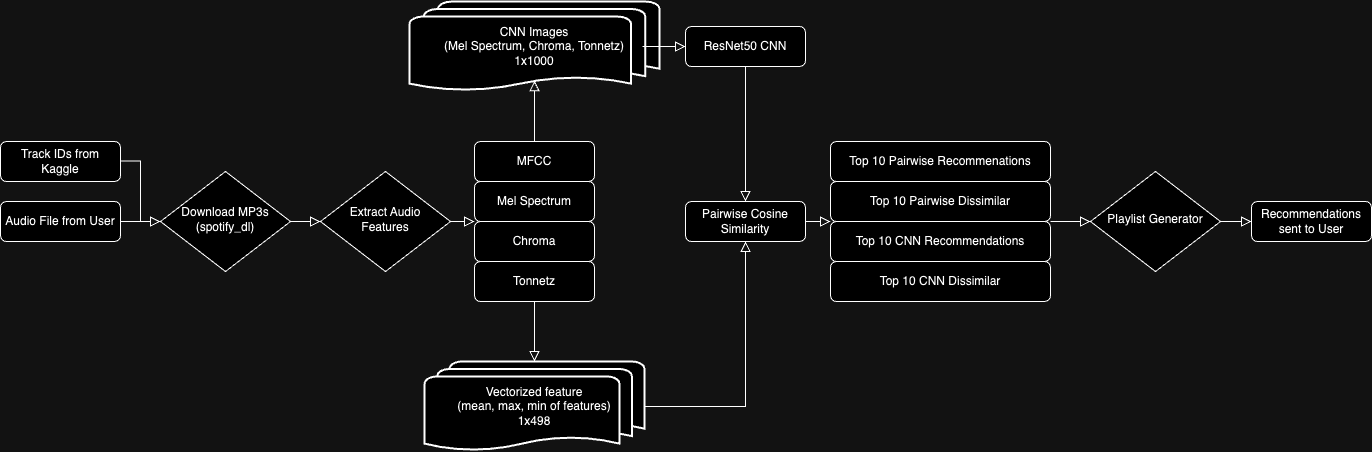

The diagram above was exported from draw.io. Its source (the exported page's mxGraphModel, read from the mxfile embedded in the PNG):
<mxGraphModel dx="2069" dy="1893" grid="1" gridSize="10" guides="1" tooltips="1" connect="1" arrows="1" fold="1" page="1" pageScale="1" pageWidth="827" pageHeight="1169" math="0" shadow="0">
  <root>
    <mxCell id="WIyWlLk6GJQsqaUBKTNV-0" />
    <mxCell id="WIyWlLk6GJQsqaUBKTNV-1" parent="WIyWlLk6GJQsqaUBKTNV-0" />
    <mxCell id="WIyWlLk6GJQsqaUBKTNV-2" value="" style="rounded=0;html=1;jettySize=auto;orthogonalLoop=1;fontSize=11;endArrow=block;endFill=0;endSize=8;strokeWidth=1;shadow=0;labelBackgroundColor=none;edgeStyle=orthogonalEdgeStyle;" parent="WIyWlLk6GJQsqaUBKTNV-1" source="WIyWlLk6GJQsqaUBKTNV-3" target="WIyWlLk6GJQsqaUBKTNV-6" edge="1">
      <mxGeometry relative="1" as="geometry" />
    </mxCell>
    <mxCell id="WIyWlLk6GJQsqaUBKTNV-3" value="Audio File from User" style="rounded=1;whiteSpace=wrap;html=1;fontSize=12;glass=0;strokeWidth=1;shadow=0;" parent="WIyWlLk6GJQsqaUBKTNV-1" vertex="1">
      <mxGeometry x="-60" y="180" width="120" height="40" as="geometry" />
    </mxCell>
    <mxCell id="WIyWlLk6GJQsqaUBKTNV-4" value="" style="rounded=0;html=1;jettySize=auto;orthogonalLoop=1;fontSize=11;endArrow=block;endFill=0;endSize=8;strokeWidth=1;shadow=0;labelBackgroundColor=none;edgeStyle=orthogonalEdgeStyle;" parent="WIyWlLk6GJQsqaUBKTNV-1" source="WIyWlLk6GJQsqaUBKTNV-6" target="WIyWlLk6GJQsqaUBKTNV-10" edge="1">
      <mxGeometry y="20" relative="1" as="geometry">
        <mxPoint as="offset" />
      </mxGeometry>
    </mxCell>
    <mxCell id="WIyWlLk6GJQsqaUBKTNV-6" value="Download MP3s (spotify_dl)" style="rhombus;whiteSpace=wrap;html=1;shadow=0;fontFamily=Helvetica;fontSize=12;align=center;strokeWidth=1;spacing=6;spacingTop=-4;" parent="WIyWlLk6GJQsqaUBKTNV-1" vertex="1">
      <mxGeometry x="100" y="150" width="130" height="100" as="geometry" />
    </mxCell>
    <mxCell id="WIyWlLk6GJQsqaUBKTNV-7" value="Track IDs from Kaggle" style="rounded=1;whiteSpace=wrap;html=1;fontSize=12;glass=0;strokeWidth=1;shadow=0;" parent="WIyWlLk6GJQsqaUBKTNV-1" vertex="1">
      <mxGeometry x="-60" y="120" width="120" height="40" as="geometry" />
    </mxCell>
    <mxCell id="WIyWlLk6GJQsqaUBKTNV-10" value="Extract Audio Features" style="rhombus;whiteSpace=wrap;html=1;shadow=0;fontFamily=Helvetica;fontSize=12;align=center;strokeWidth=1;spacing=6;spacingTop=-4;" parent="WIyWlLk6GJQsqaUBKTNV-1" vertex="1">
      <mxGeometry x="260" y="150" width="130" height="100" as="geometry" />
    </mxCell>
    <mxCell id="WIyWlLk6GJQsqaUBKTNV-12" value="Mel Spectrum" style="rounded=1;whiteSpace=wrap;html=1;fontSize=12;glass=0;strokeWidth=1;shadow=0;" parent="WIyWlLk6GJQsqaUBKTNV-1" vertex="1">
      <mxGeometry x="414" y="160" width="120" height="40" as="geometry" />
    </mxCell>
    <mxCell id="1j8bGV-t7no6MhL90qJZ-6" value="" style="rounded=0;html=1;jettySize=auto;orthogonalLoop=1;fontSize=11;endArrow=block;endFill=0;endSize=8;strokeWidth=1;shadow=0;labelBackgroundColor=none;edgeStyle=orthogonalEdgeStyle;entryX=0;entryY=0.5;entryDx=0;entryDy=0;" edge="1" parent="WIyWlLk6GJQsqaUBKTNV-1" target="WIyWlLk6GJQsqaUBKTNV-6">
      <mxGeometry relative="1" as="geometry">
        <mxPoint x="60" y="139.5" as="sourcePoint" />
        <mxPoint x="160" y="200" as="targetPoint" />
        <Array as="points">
          <mxPoint x="80" y="140" />
          <mxPoint x="80" y="200" />
        </Array>
      </mxGeometry>
    </mxCell>
    <mxCell id="1j8bGV-t7no6MhL90qJZ-8" value="Chroma" style="rounded=1;whiteSpace=wrap;html=1;fontSize=12;glass=0;strokeWidth=1;shadow=0;" vertex="1" parent="WIyWlLk6GJQsqaUBKTNV-1">
      <mxGeometry x="414" y="200" width="120" height="40" as="geometry" />
    </mxCell>
    <mxCell id="1j8bGV-t7no6MhL90qJZ-10" value="MFCC" style="rounded=1;whiteSpace=wrap;html=1;fontSize=12;glass=0;strokeWidth=1;shadow=0;" vertex="1" parent="WIyWlLk6GJQsqaUBKTNV-1">
      <mxGeometry x="414" y="120" width="120" height="40" as="geometry" />
    </mxCell>
    <mxCell id="1j8bGV-t7no6MhL90qJZ-12" value="Tonnetz" style="rounded=1;whiteSpace=wrap;html=1;fontSize=12;glass=0;strokeWidth=1;shadow=0;" vertex="1" parent="WIyWlLk6GJQsqaUBKTNV-1">
      <mxGeometry x="414" y="240" width="120" height="40" as="geometry" />
    </mxCell>
    <mxCell id="1j8bGV-t7no6MhL90qJZ-13" value="Vectorized feature&lt;br&gt;(mean, max, min of features)&lt;br&gt;1x498" style="strokeWidth=2;html=1;shape=mxgraph.flowchart.multi-document;whiteSpace=wrap;" vertex="1" parent="WIyWlLk6GJQsqaUBKTNV-1">
      <mxGeometry x="364" y="340" width="220" height="90" as="geometry" />
    </mxCell>
    <mxCell id="1j8bGV-t7no6MhL90qJZ-21" value="" style="edgeStyle=orthogonalEdgeStyle;rounded=0;html=1;jettySize=auto;orthogonalLoop=1;fontSize=11;endArrow=block;endFill=0;endSize=8;strokeWidth=1;shadow=0;labelBackgroundColor=none;exitX=0.5;exitY=1;exitDx=0;exitDy=0;entryX=0.5;entryY=0;entryDx=0;entryDy=0;entryPerimeter=0;" edge="1" parent="WIyWlLk6GJQsqaUBKTNV-1" source="1j8bGV-t7no6MhL90qJZ-12" target="1j8bGV-t7no6MhL90qJZ-13">
      <mxGeometry relative="1" as="geometry">
        <mxPoint x="468" y="310" as="sourcePoint" />
        <mxPoint x="474" y="330" as="targetPoint" />
      </mxGeometry>
    </mxCell>
    <mxCell id="1j8bGV-t7no6MhL90qJZ-22" value="&lt;div style=&quot;&quot;&gt;&lt;span style=&quot;background-color: initial;&quot;&gt;CNN Images&lt;/span&gt;&lt;/div&gt;&lt;div style=&quot;&quot;&gt;&lt;span style=&quot;background-color: initial;&quot;&gt;(Mel Spectrum, Chroma, Tonnetz)&lt;br&gt;1x1000&lt;/span&gt;&lt;/div&gt;" style="strokeWidth=2;html=1;shape=mxgraph.flowchart.multi-document;whiteSpace=wrap;align=center;" vertex="1" parent="WIyWlLk6GJQsqaUBKTNV-1">
      <mxGeometry x="349" y="-20" width="250" height="90" as="geometry" />
    </mxCell>
    <mxCell id="1j8bGV-t7no6MhL90qJZ-23" value="" style="edgeStyle=orthogonalEdgeStyle;rounded=0;html=1;jettySize=auto;orthogonalLoop=1;fontSize=11;endArrow=block;endFill=0;endSize=8;strokeWidth=1;shadow=0;labelBackgroundColor=none;exitX=0.5;exitY=0;exitDx=0;exitDy=0;entryX=0.5;entryY=0.88;entryDx=0;entryDy=0;entryPerimeter=0;" edge="1" parent="WIyWlLk6GJQsqaUBKTNV-1" source="1j8bGV-t7no6MhL90qJZ-10">
      <mxGeometry relative="1" as="geometry">
        <mxPoint x="464" y="-80" as="sourcePoint" />
        <mxPoint x="474" y="59.200000000000045" as="targetPoint" />
      </mxGeometry>
    </mxCell>
    <mxCell id="1j8bGV-t7no6MhL90qJZ-24" value="" style="edgeStyle=orthogonalEdgeStyle;rounded=0;html=1;jettySize=auto;orthogonalLoop=1;fontSize=11;endArrow=block;endFill=0;endSize=8;strokeWidth=1;shadow=0;labelBackgroundColor=none;exitX=0.932;exitY=0.5;exitDx=0;exitDy=0;exitPerimeter=0;entryX=0;entryY=0.5;entryDx=0;entryDy=0;" edge="1" parent="WIyWlLk6GJQsqaUBKTNV-1" source="1j8bGV-t7no6MhL90qJZ-22" target="1j8bGV-t7no6MhL90qJZ-26">
      <mxGeometry relative="1" as="geometry">
        <mxPoint x="586.5" y="9.970000000000027" as="sourcePoint" />
        <mxPoint x="620" y="30" as="targetPoint" />
        <Array as="points">
          <mxPoint x="600" y="25" />
          <mxPoint x="600" y="25" />
        </Array>
      </mxGeometry>
    </mxCell>
    <mxCell id="1j8bGV-t7no6MhL90qJZ-25" value="" style="edgeStyle=orthogonalEdgeStyle;rounded=0;html=1;jettySize=auto;orthogonalLoop=1;fontSize=11;endArrow=block;endFill=0;endSize=8;strokeWidth=1;shadow=0;labelBackgroundColor=none;entryX=0.5;entryY=1;entryDx=0;entryDy=0;exitX=1;exitY=0.5;exitDx=0;exitDy=0;exitPerimeter=0;" edge="1" parent="WIyWlLk6GJQsqaUBKTNV-1" source="1j8bGV-t7no6MhL90qJZ-13" target="1j8bGV-t7no6MhL90qJZ-28">
      <mxGeometry relative="1" as="geometry">
        <mxPoint x="640" y="380" as="sourcePoint" />
        <mxPoint x="689" y="220" as="targetPoint" />
      </mxGeometry>
    </mxCell>
    <mxCell id="1j8bGV-t7no6MhL90qJZ-26" value="ResNet50 CNN" style="rounded=1;whiteSpace=wrap;html=1;fontSize=12;glass=0;strokeWidth=1;shadow=0;" vertex="1" parent="WIyWlLk6GJQsqaUBKTNV-1">
      <mxGeometry x="625" y="5" width="120" height="40" as="geometry" />
    </mxCell>
    <mxCell id="1j8bGV-t7no6MhL90qJZ-28" value="Pairwise Cosine Similarity" style="rounded=1;whiteSpace=wrap;html=1;fontSize=12;glass=0;strokeWidth=1;shadow=0;" vertex="1" parent="WIyWlLk6GJQsqaUBKTNV-1">
      <mxGeometry x="625" y="180" width="120" height="40" as="geometry" />
    </mxCell>
    <mxCell id="1j8bGV-t7no6MhL90qJZ-29" value="" style="edgeStyle=orthogonalEdgeStyle;rounded=0;html=1;jettySize=auto;orthogonalLoop=1;fontSize=11;endArrow=block;endFill=0;endSize=8;strokeWidth=1;shadow=0;labelBackgroundColor=none;entryX=0.5;entryY=0;entryDx=0;entryDy=0;exitX=0.5;exitY=1;exitDx=0;exitDy=0;" edge="1" parent="WIyWlLk6GJQsqaUBKTNV-1" source="1j8bGV-t7no6MhL90qJZ-26" target="1j8bGV-t7no6MhL90qJZ-28">
      <mxGeometry relative="1" as="geometry">
        <mxPoint x="689" y="30" as="sourcePoint" />
        <mxPoint x="689" y="180" as="targetPoint" />
        <Array as="points" />
      </mxGeometry>
    </mxCell>
    <mxCell id="1j8bGV-t7no6MhL90qJZ-31" value="Top 10 Pairwise Dissimilar" style="rounded=1;whiteSpace=wrap;html=1;fontSize=12;glass=0;strokeWidth=1;shadow=0;" vertex="1" parent="WIyWlLk6GJQsqaUBKTNV-1">
      <mxGeometry x="770" y="160" width="220" height="40" as="geometry" />
    </mxCell>
    <mxCell id="1j8bGV-t7no6MhL90qJZ-32" value="Top 10 CNN Recommendations" style="rounded=1;whiteSpace=wrap;html=1;fontSize=12;glass=0;strokeWidth=1;shadow=0;" vertex="1" parent="WIyWlLk6GJQsqaUBKTNV-1">
      <mxGeometry x="770" y="200" width="220" height="40" as="geometry" />
    </mxCell>
    <mxCell id="1j8bGV-t7no6MhL90qJZ-33" value="Top 10 Pairwise Recommenations" style="rounded=1;whiteSpace=wrap;html=1;fontSize=12;glass=0;strokeWidth=1;shadow=0;" vertex="1" parent="WIyWlLk6GJQsqaUBKTNV-1">
      <mxGeometry x="770" y="120" width="220" height="40" as="geometry" />
    </mxCell>
    <mxCell id="1j8bGV-t7no6MhL90qJZ-34" value="Top 10 CNN Dissimilar" style="rounded=1;whiteSpace=wrap;html=1;fontSize=12;glass=0;strokeWidth=1;shadow=0;" vertex="1" parent="WIyWlLk6GJQsqaUBKTNV-1">
      <mxGeometry x="770" y="240" width="220" height="40" as="geometry" />
    </mxCell>
    <mxCell id="1j8bGV-t7no6MhL90qJZ-35" value="" style="rounded=0;html=1;jettySize=auto;orthogonalLoop=1;fontSize=11;endArrow=block;endFill=0;endSize=8;strokeWidth=1;shadow=0;labelBackgroundColor=none;edgeStyle=orthogonalEdgeStyle;entryX=0;entryY=0;entryDx=0;entryDy=0;exitX=1;exitY=0.5;exitDx=0;exitDy=0;" edge="1" parent="WIyWlLk6GJQsqaUBKTNV-1" source="WIyWlLk6GJQsqaUBKTNV-10" target="1j8bGV-t7no6MhL90qJZ-8">
      <mxGeometry relative="1" as="geometry">
        <mxPoint x="421" y="200" as="sourcePoint" />
        <mxPoint x="455" y="200" as="targetPoint" />
      </mxGeometry>
    </mxCell>
    <mxCell id="1j8bGV-t7no6MhL90qJZ-42" value="" style="rounded=0;html=1;jettySize=auto;orthogonalLoop=1;fontSize=11;endArrow=block;endFill=0;endSize=8;strokeWidth=1;shadow=0;labelBackgroundColor=none;edgeStyle=orthogonalEdgeStyle;entryX=0;entryY=0.5;entryDx=0;entryDy=0;exitX=1;exitY=0;exitDx=0;exitDy=0;" edge="1" parent="WIyWlLk6GJQsqaUBKTNV-1" source="1j8bGV-t7no6MhL90qJZ-32" target="1j8bGV-t7no6MhL90qJZ-43">
      <mxGeometry relative="1" as="geometry">
        <mxPoint x="1000" y="200" as="sourcePoint" />
        <mxPoint x="1052" y="200" as="targetPoint" />
        <Array as="points">
          <mxPoint x="1010" y="200" />
          <mxPoint x="1010" y="200" />
        </Array>
      </mxGeometry>
    </mxCell>
    <mxCell id="1j8bGV-t7no6MhL90qJZ-43" value="Playlist Generator" style="rhombus;whiteSpace=wrap;html=1;shadow=0;fontFamily=Helvetica;fontSize=12;align=center;strokeWidth=1;spacing=6;spacingTop=-4;" vertex="1" parent="WIyWlLk6GJQsqaUBKTNV-1">
      <mxGeometry x="1030" y="150" width="130" height="100" as="geometry" />
    </mxCell>
    <mxCell id="1j8bGV-t7no6MhL90qJZ-45" value="Recommendations sent to User" style="rounded=1;whiteSpace=wrap;html=1;fontSize=12;glass=0;strokeWidth=1;shadow=0;" vertex="1" parent="WIyWlLk6GJQsqaUBKTNV-1">
      <mxGeometry x="1191" y="180" width="120" height="40" as="geometry" />
    </mxCell>
    <mxCell id="1j8bGV-t7no6MhL90qJZ-46" value="" style="rounded=0;html=1;jettySize=auto;orthogonalLoop=1;fontSize=11;endArrow=block;endFill=0;endSize=8;strokeWidth=1;shadow=0;labelBackgroundColor=none;edgeStyle=orthogonalEdgeStyle;entryX=0;entryY=0.5;entryDx=0;entryDy=0;exitX=1;exitY=0.5;exitDx=0;exitDy=0;" edge="1" parent="WIyWlLk6GJQsqaUBKTNV-1" source="1j8bGV-t7no6MhL90qJZ-43" target="1j8bGV-t7no6MhL90qJZ-45">
      <mxGeometry relative="1" as="geometry">
        <mxPoint x="1180" y="200" as="sourcePoint" />
        <mxPoint x="1220" y="200" as="targetPoint" />
        <Array as="points" />
      </mxGeometry>
    </mxCell>
    <mxCell id="1j8bGV-t7no6MhL90qJZ-48" value="" style="rounded=0;html=1;jettySize=auto;orthogonalLoop=1;fontSize=11;endArrow=block;endFill=0;endSize=8;strokeWidth=1;shadow=0;labelBackgroundColor=none;edgeStyle=orthogonalEdgeStyle;exitX=1;exitY=0.5;exitDx=0;exitDy=0;entryX=0;entryY=0;entryDx=0;entryDy=0;" edge="1" parent="WIyWlLk6GJQsqaUBKTNV-1" source="1j8bGV-t7no6MhL90qJZ-28" target="1j8bGV-t7no6MhL90qJZ-32">
      <mxGeometry relative="1" as="geometry">
        <mxPoint x="745" y="290" as="sourcePoint" />
        <mxPoint x="770" y="200" as="targetPoint" />
      </mxGeometry>
    </mxCell>
  </root>
</mxGraphModel>